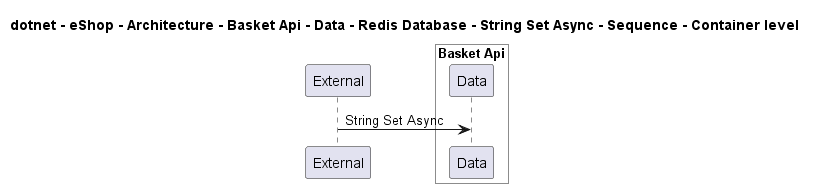

The diagram above was rendered by PlantUML. Its source (embedded in the PNG):
@startuml

title dotnet - eShop - Architecture - Basket Api - Data - Redis Database - String Set Async - Sequence - Container level

participant "External" as C4InterFlow.SoftwareSystems.ExternalSystem

box "Basket Api" #White
    participant "Data" as dotnet.eShop.Architecture.SoftwareSystems.BasketApi.Containers.Data
end box


C4InterFlow.SoftwareSystems.ExternalSystem -> dotnet.eShop.Architecture.SoftwareSystems.BasketApi.Containers.Data : String Set Async


@enduml